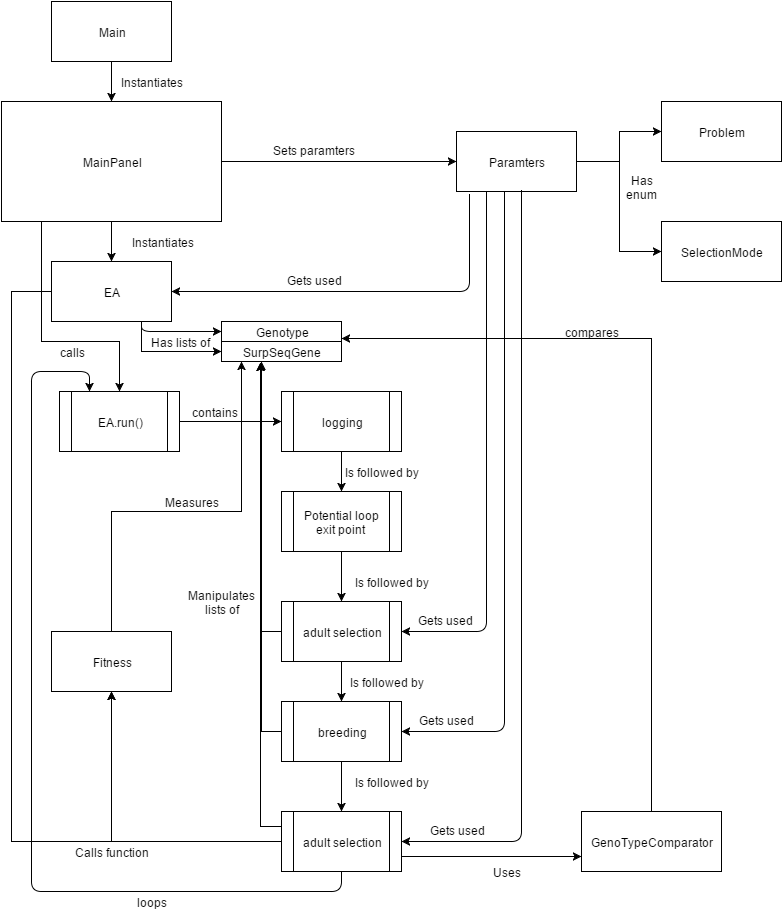

The diagram above was exported from draw.io. Its source (the exported page's mxGraphModel, read from the mxfile embedded in the PNG):
<mxGraphModel dx="1434" dy="805" grid="1" gridSize="10" guides="1" tooltips="1" connect="1" arrows="1" fold="1" page="1" pageScale="1" pageWidth="826" pageHeight="1169" background="#ffffff" math="0">
  <root>
    <mxCell id="0" />
    <mxCell id="1" parent="0" />
    <mxCell id="3851b77b453428de-1" value="Main" style="whiteSpace=wrap;html=1;" vertex="1" parent="1">
      <mxGeometry x="60" y="20" width="120" height="60" as="geometry" />
    </mxCell>
    <mxCell id="3851b77b453428de-8" style="edgeStyle=orthogonalEdgeStyle;rounded=0;html=1;exitX=1;exitY=0.5;jettySize=auto;orthogonalLoop=1;" edge="1" parent="1" source="3851b77b453428de-2" target="3851b77b453428de-5">
      <mxGeometry relative="1" as="geometry" />
    </mxCell>
    <mxCell id="3851b77b453428de-58" style="edgeStyle=orthogonalEdgeStyle;rounded=0;html=1;exitX=0.182;exitY=1;entryX=0.5;entryY=0;jettySize=auto;orthogonalLoop=1;exitPerimeter=0;" edge="1" parent="1" source="3851b77b453428de-2" target="3851b77b453428de-9">
      <mxGeometry relative="1" as="geometry">
        <Array as="points">
          <mxPoint x="50" y="360" />
          <mxPoint x="128" y="360" />
        </Array>
      </mxGeometry>
    </mxCell>
    <mxCell id="3851b77b453428de-2" value="MainPanel" style="whiteSpace=wrap;html=1;" vertex="1" parent="1">
      <mxGeometry x="10" y="120" width="220" height="120" as="geometry" />
    </mxCell>
    <mxCell id="3851b77b453428de-3" value="" style="endArrow=classic;html=1;exitX=0.5;exitY=1;entryX=0.5;entryY=0;" edge="1" parent="1" source="3851b77b453428de-1" target="3851b77b453428de-2">
      <mxGeometry width="50" height="50" relative="1" as="geometry">
        <mxPoint x="10" y="60" as="sourcePoint" />
        <mxPoint x="60" y="10" as="targetPoint" />
      </mxGeometry>
    </mxCell>
    <mxCell id="3851b77b453428de-83" style="edgeStyle=orthogonalEdgeStyle;rounded=0;html=1;exitX=0.5;exitY=0;entryX=1;entryY=-0.15;entryPerimeter=0;jettySize=auto;orthogonalLoop=1;" edge="1" parent="1" source="3851b77b453428de-4" target="3851b77b453428de-27">
      <mxGeometry relative="1" as="geometry">
        <Array as="points">
          <mxPoint x="660" y="357" />
        </Array>
      </mxGeometry>
    </mxCell>
    <mxCell id="3851b77b453428de-4" value="GenoTypeComparator" style="whiteSpace=wrap;html=1;" vertex="1" parent="1">
      <mxGeometry x="590" y="830" width="140" height="60" as="geometry" />
    </mxCell>
    <mxCell id="3851b77b453428de-54" style="edgeStyle=orthogonalEdgeStyle;rounded=0;html=1;exitX=1;exitY=0.5;entryX=0;entryY=0.5;jettySize=auto;orthogonalLoop=1;" edge="1" parent="1" source="3851b77b453428de-5" target="3851b77b453428de-52">
      <mxGeometry relative="1" as="geometry" />
    </mxCell>
    <mxCell id="3851b77b453428de-55" style="edgeStyle=orthogonalEdgeStyle;rounded=0;html=1;exitX=1;exitY=0.5;entryX=0;entryY=0.5;jettySize=auto;orthogonalLoop=1;" edge="1" parent="1" source="3851b77b453428de-5" target="3851b77b453428de-53">
      <mxGeometry relative="1" as="geometry" />
    </mxCell>
    <mxCell id="3851b77b453428de-5" value="Paramters" style="whiteSpace=wrap;html=1;" vertex="1" parent="1">
      <mxGeometry x="465" y="150" width="120" height="60" as="geometry" />
    </mxCell>
    <mxCell id="3851b77b453428de-32" style="edgeStyle=orthogonalEdgeStyle;rounded=0;html=1;exitX=0.75;exitY=1;entryX=0;entryY=0.5;jettySize=auto;orthogonalLoop=1;" edge="1" parent="1" source="3851b77b453428de-6" target="3851b77b453428de-27">
      <mxGeometry relative="1" as="geometry" />
    </mxCell>
    <mxCell id="3851b77b453428de-47" style="edgeStyle=orthogonalEdgeStyle;rounded=0;html=1;exitX=0;exitY=0.5;jettySize=auto;orthogonalLoop=1;entryX=0.5;entryY=1;" edge="1" parent="1" source="3851b77b453428de-6" target="3851b77b453428de-26">
      <mxGeometry relative="1" as="geometry">
        <mxPoint x="100" y="790" as="targetPoint" />
        <Array as="points">
          <mxPoint x="20" y="310" />
          <mxPoint x="20" y="860" />
          <mxPoint x="120" y="860" />
        </Array>
      </mxGeometry>
    </mxCell>
    <mxCell id="3851b77b453428de-6" value="EA" style="whiteSpace=wrap;html=1;" vertex="1" parent="1">
      <mxGeometry x="60" y="280" width="120" height="60" as="geometry" />
    </mxCell>
    <mxCell id="3851b77b453428de-7" value="" style="endArrow=classic;html=1;exitX=0.5;exitY=1;entryX=0.5;entryY=0;" edge="1" parent="1" source="3851b77b453428de-2" target="3851b77b453428de-6">
      <mxGeometry width="50" height="50" relative="1" as="geometry">
        <mxPoint x="10" y="60" as="sourcePoint" />
        <mxPoint x="60" y="10" as="targetPoint" />
      </mxGeometry>
    </mxCell>
    <mxCell id="3851b77b453428de-9" value="EA.run()" style="shape=process;whiteSpace=wrap;html=1;" vertex="1" parent="1">
      <mxGeometry x="68" y="410" width="120" height="60" as="geometry" />
    </mxCell>
    <mxCell id="3851b77b453428de-81" style="edgeStyle=orthogonalEdgeStyle;rounded=0;html=1;exitX=0;exitY=0.5;entryX=0.325;entryY=1.05;entryPerimeter=0;jettySize=auto;orthogonalLoop=1;" edge="1" parent="1" source="3851b77b453428de-11" target="3851b77b453428de-27">
      <mxGeometry relative="1" as="geometry" />
    </mxCell>
    <mxCell id="3851b77b453428de-11" value="adult selection" style="shape=process;whiteSpace=wrap;html=1;" vertex="1" parent="1">
      <mxGeometry x="290" y="620" width="120" height="60" as="geometry" />
    </mxCell>
    <mxCell id="3851b77b453428de-12" value="" style="endArrow=classic;html=1;exitX=1;exitY=0.5;" edge="1" parent="1" source="3851b77b453428de-9" target="3851b77b453428de-65">
      <mxGeometry width="50" height="50" relative="1" as="geometry">
        <mxPoint x="180" y="680" as="sourcePoint" />
        <mxPoint x="230" y="630" as="targetPoint" />
      </mxGeometry>
    </mxCell>
    <mxCell id="3851b77b453428de-13" value="" style="endArrow=classic;html=1;entryX=1;entryY=0.5;exitX=0.25;exitY=1;" edge="1" parent="1" source="3851b77b453428de-5" target="3851b77b453428de-11">
      <mxGeometry width="50" height="50" relative="1" as="geometry">
        <mxPoint x="450" y="433" as="sourcePoint" />
        <mxPoint x="60" y="10" as="targetPoint" />
        <Array as="points">
          <mxPoint x="495" y="650" />
        </Array>
      </mxGeometry>
    </mxCell>
    <mxCell id="3851b77b453428de-80" style="edgeStyle=orthogonalEdgeStyle;rounded=0;html=1;exitX=0;exitY=0.5;jettySize=auto;orthogonalLoop=1;" edge="1" parent="1" source="3851b77b453428de-14">
      <mxGeometry relative="1" as="geometry">
        <mxPoint x="270" y="380" as="targetPoint" />
      </mxGeometry>
    </mxCell>
    <mxCell id="3851b77b453428de-14" value="breeding" style="shape=process;whiteSpace=wrap;html=1;" vertex="1" parent="1">
      <mxGeometry x="290" y="720" width="120" height="60" as="geometry" />
    </mxCell>
    <mxCell id="3851b77b453428de-15" value="" style="endArrow=classic;html=1;entryX=1;entryY=0.5;exitX=0.108;exitY=1.05;exitPerimeter=0;" edge="1" parent="1" source="3851b77b453428de-5" target="3851b77b453428de-6">
      <mxGeometry width="50" height="50" relative="1" as="geometry">
        <mxPoint x="300" y="340" as="sourcePoint" />
        <mxPoint x="350" y="290" as="targetPoint" />
        <Array as="points">
          <mxPoint x="478" y="310" />
        </Array>
      </mxGeometry>
    </mxCell>
    <mxCell id="3851b77b453428de-16" value="" style="endArrow=classic;html=1;exitX=0.5;exitY=1;entryX=0.5;entryY=0;" edge="1" parent="1" source="3851b77b453428de-11" target="3851b77b453428de-14">
      <mxGeometry width="50" height="50" relative="1" as="geometry">
        <mxPoint x="440" y="620" as="sourcePoint" />
        <mxPoint x="490" y="570" as="targetPoint" />
      </mxGeometry>
    </mxCell>
    <mxCell id="3851b77b453428de-45" style="edgeStyle=orthogonalEdgeStyle;rounded=0;html=1;exitX=0;exitY=0.5;entryX=0.5;entryY=1;jettySize=auto;orthogonalLoop=1;" edge="1" parent="1" source="3851b77b453428de-18" target="3851b77b453428de-26">
      <mxGeometry relative="1" as="geometry" />
    </mxCell>
    <mxCell id="3851b77b453428de-79" style="edgeStyle=orthogonalEdgeStyle;rounded=0;html=1;exitX=0;exitY=0.25;entryX=0.325;entryY=1.05;entryPerimeter=0;jettySize=auto;orthogonalLoop=1;" edge="1" parent="1" source="3851b77b453428de-18" target="3851b77b453428de-27">
      <mxGeometry relative="1" as="geometry">
        <Array as="points">
          <mxPoint x="269" y="845" />
        </Array>
      </mxGeometry>
    </mxCell>
    <mxCell id="3851b77b453428de-18" value="adult selection" style="shape=process;whiteSpace=wrap;html=1;" vertex="1" parent="1">
      <mxGeometry x="290" y="830" width="120" height="60" as="geometry" />
    </mxCell>
    <mxCell id="3851b77b453428de-19" value="" style="endArrow=classic;html=1;exitX=0.5;exitY=1;entryX=0.5;entryY=0;" edge="1" parent="1" source="3851b77b453428de-14" target="3851b77b453428de-18">
      <mxGeometry width="50" height="50" relative="1" as="geometry">
        <mxPoint x="710" y="735" as="sourcePoint" />
        <mxPoint x="760" y="685" as="targetPoint" />
      </mxGeometry>
    </mxCell>
    <mxCell id="3851b77b453428de-20" value="" style="endArrow=classic;html=1;exitX=0.4;exitY=1;entryX=1;entryY=0.5;exitPerimeter=0;" edge="1" parent="1" source="3851b77b453428de-5" target="3851b77b453428de-14">
      <mxGeometry width="50" height="50" relative="1" as="geometry">
        <mxPoint x="10" y="160" as="sourcePoint" />
        <mxPoint x="60" y="110" as="targetPoint" />
        <Array as="points">
          <mxPoint x="513" y="750" />
        </Array>
      </mxGeometry>
    </mxCell>
    <mxCell id="3851b77b453428de-21" value="" style="endArrow=classic;html=1;exitX=0.542;exitY=0.983;entryX=1;entryY=0.5;exitPerimeter=0;" edge="1" parent="1" source="3851b77b453428de-5" target="3851b77b453428de-18">
      <mxGeometry width="50" height="50" relative="1" as="geometry">
        <mxPoint x="10" y="160" as="sourcePoint" />
        <mxPoint x="60" y="110" as="targetPoint" />
        <Array as="points">
          <mxPoint x="530" y="860" />
        </Array>
      </mxGeometry>
    </mxCell>
    <mxCell id="3851b77b453428de-22" value="" style="endArrow=classic;html=1;exitX=0.5;exitY=1;entryX=0.25;entryY=0;" edge="1" parent="1" source="3851b77b453428de-18" target="3851b77b453428de-9">
      <mxGeometry width="50" height="50" relative="1" as="geometry">
        <mxPoint x="10" y="160" as="sourcePoint" />
        <mxPoint x="60" y="110" as="targetPoint" />
        <Array as="points">
          <mxPoint x="350" y="910" />
          <mxPoint x="40" y="910" />
          <mxPoint x="40" y="510" />
          <mxPoint x="40" y="390" />
          <mxPoint x="98" y="390" />
        </Array>
      </mxGeometry>
    </mxCell>
    <mxCell id="3851b77b453428de-23" value="" style="endArrow=classic;html=1;exitX=1;exitY=0.75;entryX=0;entryY=0.75;" edge="1" parent="1" source="3851b77b453428de-18" target="3851b77b453428de-4">
      <mxGeometry width="50" height="50" relative="1" as="geometry">
        <mxPoint x="10" y="60" as="sourcePoint" />
        <mxPoint x="60" y="10" as="targetPoint" />
      </mxGeometry>
    </mxCell>
    <mxCell id="3851b77b453428de-24" value="Genotype" style="whiteSpace=wrap;html=1;" vertex="1" parent="1">
      <mxGeometry x="230" y="340" width="120" height="20" as="geometry" />
    </mxCell>
    <mxCell id="3851b77b453428de-48" style="edgeStyle=orthogonalEdgeStyle;rounded=0;html=1;exitX=0.5;exitY=0;jettySize=auto;orthogonalLoop=1;" edge="1" parent="1" source="3851b77b453428de-26">
      <mxGeometry relative="1" as="geometry">
        <mxPoint x="250" y="380" as="targetPoint" />
        <Array as="points">
          <mxPoint x="120" y="530" />
          <mxPoint x="250" y="530" />
        </Array>
      </mxGeometry>
    </mxCell>
    <mxCell id="3851b77b453428de-26" value="Fitness" style="whiteSpace=wrap;html=1;" vertex="1" parent="1">
      <mxGeometry x="60" y="650" width="120" height="60" as="geometry" />
    </mxCell>
    <mxCell id="3851b77b453428de-27" value="SurpSeqGene" style="whiteSpace=wrap;html=1;" vertex="1" parent="1">
      <mxGeometry x="230" y="360" width="120" height="20" as="geometry" />
    </mxCell>
    <mxCell id="3851b77b453428de-28" value="" style="endArrow=classic;html=1;exitX=0.75;exitY=1;entryX=0;entryY=0.5;" edge="1" parent="1" source="3851b77b453428de-6" target="3851b77b453428de-24">
      <mxGeometry width="50" height="50" relative="1" as="geometry">
        <mxPoint x="10" y="160" as="sourcePoint" />
        <mxPoint x="60" y="110" as="targetPoint" />
        <Array as="points">
          <mxPoint x="150" y="350" />
        </Array>
      </mxGeometry>
    </mxCell>
    <mxCell id="3851b77b453428de-33" value="Sets paramters&lt;div&gt;&lt;br&gt;&lt;/div&gt;" style="text;html=1;strokeColor=none;fillColor=none;align=center;verticalAlign=middle;whiteSpace=wrap;overflow=hidden;" vertex="1" parent="1">
      <mxGeometry x="265" y="160" width="113" height="20" as="geometry" />
    </mxCell>
    <mxCell id="3851b77b453428de-34" value="Instantiates" style="text;html=1;strokeColor=none;fillColor=none;align=center;verticalAlign=middle;whiteSpace=wrap;overflow=hidden;" vertex="1" parent="1">
      <mxGeometry x="105" y="90" width="110" height="20" as="geometry" />
    </mxCell>
    <mxCell id="3851b77b453428de-36" value="Instantiates" style="text;html=1;strokeColor=none;fillColor=none;align=center;verticalAlign=middle;whiteSpace=wrap;overflow=hidden;" vertex="1" parent="1">
      <mxGeometry x="103" y="250" width="135" height="20" as="geometry" />
    </mxCell>
    <mxCell id="3851b77b453428de-37" value="Gets used&lt;div&gt;&lt;br&gt;&lt;/div&gt;" style="text;html=1;strokeColor=none;fillColor=none;align=center;verticalAlign=middle;whiteSpace=wrap;overflow=hidden;" vertex="1" parent="1">
      <mxGeometry x="287" y="290" width="70" height="20" as="geometry" />
    </mxCell>
    <mxCell id="3851b77b453428de-38" value="Gets used&lt;div&gt;&lt;br&gt;&lt;/div&gt;" style="text;html=1;strokeColor=none;fillColor=none;align=center;verticalAlign=middle;whiteSpace=wrap;overflow=hidden;" vertex="1" parent="1">
      <mxGeometry x="414" y="730" width="80" height="20" as="geometry" />
    </mxCell>
    <mxCell id="3851b77b453428de-40" value="Gets used&lt;div&gt;&lt;br&gt;&lt;/div&gt;" style="text;html=1;strokeColor=none;fillColor=none;align=center;verticalAlign=middle;whiteSpace=wrap;overflow=hidden;" vertex="1" parent="1">
      <mxGeometry x="430" y="840" width="70" height="20" as="geometry" />
    </mxCell>
    <mxCell id="3851b77b453428de-41" value="Gets used&lt;div&gt;&lt;br&gt;&lt;/div&gt;" style="text;html=1;strokeColor=none;fillColor=none;align=center;verticalAlign=middle;whiteSpace=wrap;overflow=hidden;" vertex="1" parent="1">
      <mxGeometry x="418" y="630" width="70" height="20" as="geometry" />
    </mxCell>
    <mxCell id="3851b77b453428de-42" value="&lt;div&gt;Uses&lt;/div&gt;" style="text;html=1;strokeColor=none;fillColor=none;align=center;verticalAlign=middle;whiteSpace=wrap;overflow=hidden;" vertex="1" parent="1">
      <mxGeometry x="480" y="880" width="70" height="20" as="geometry" />
    </mxCell>
    <mxCell id="3851b77b453428de-46" value="Calls function" style="text;html=1;strokeColor=none;fillColor=none;align=center;verticalAlign=middle;whiteSpace=wrap;overflow=hidden;" vertex="1" parent="1">
      <mxGeometry x="80" y="860" width="80" height="20" as="geometry" />
    </mxCell>
    <mxCell id="3851b77b453428de-49" value="Measures" style="text;html=1;strokeColor=none;fillColor=none;align=center;verticalAlign=middle;whiteSpace=wrap;overflow=hidden;" vertex="1" parent="1">
      <mxGeometry x="170" y="510" width="60" height="20" as="geometry" />
    </mxCell>
    <mxCell id="3851b77b453428de-50" value="Has lists of" style="text;html=1;strokeColor=none;fillColor=none;align=center;verticalAlign=middle;whiteSpace=wrap;overflow=hidden;" vertex="1" parent="1">
      <mxGeometry x="153" y="350" width="70" height="20" as="geometry" />
    </mxCell>
    <mxCell id="3851b77b453428de-52" value="Problem" style="whiteSpace=wrap;html=1;" vertex="1" parent="1">
      <mxGeometry x="670" y="120" width="120" height="60" as="geometry" />
    </mxCell>
    <mxCell id="3851b77b453428de-53" value="SelectionMode" style="whiteSpace=wrap;html=1;" vertex="1" parent="1">
      <mxGeometry x="670" y="240" width="120" height="60" as="geometry" />
    </mxCell>
    <mxCell id="3851b77b453428de-56" value="Has enum" style="text;html=1;strokeColor=none;fillColor=none;align=center;verticalAlign=middle;whiteSpace=wrap;overflow=hidden;" vertex="1" parent="1">
      <mxGeometry x="630" y="190" width="40" height="30" as="geometry" />
    </mxCell>
    <mxCell id="3851b77b453428de-59" value="calls" style="text;html=1;strokeColor=none;fillColor=none;align=center;verticalAlign=middle;whiteSpace=wrap;overflow=hidden;" vertex="1" parent="1">
      <mxGeometry x="60" y="360" width="40" height="20" as="geometry" />
    </mxCell>
    <mxCell id="3851b77b453428de-60" value="contains" style="text;html=1;strokeColor=none;fillColor=none;align=center;verticalAlign=middle;whiteSpace=wrap;overflow=hidden;" vertex="1" parent="1">
      <mxGeometry x="195" y="420" width="55" height="20" as="geometry" />
    </mxCell>
    <mxCell id="3851b77b453428de-61" value="Is followed by" style="text;html=1;strokeColor=none;fillColor=none;align=center;verticalAlign=middle;whiteSpace=wrap;overflow=hidden;" vertex="1" parent="1">
      <mxGeometry x="360" y="590" width="80" height="20" as="geometry" />
    </mxCell>
    <mxCell id="3851b77b453428de-62" value="Is followed by" style="text;html=1;strokeColor=none;fillColor=none;align=center;verticalAlign=middle;whiteSpace=wrap;overflow=hidden;" vertex="1" parent="1">
      <mxGeometry x="355" y="690" width="80" height="20" as="geometry" />
    </mxCell>
    <mxCell id="3851b77b453428de-64" value="loops" style="text;html=1;strokeColor=none;fillColor=none;align=center;verticalAlign=middle;whiteSpace=wrap;overflow=hidden;" vertex="1" parent="1">
      <mxGeometry x="140" y="910" width="40" height="20" as="geometry" />
    </mxCell>
    <mxCell id="3851b77b453428de-69" style="edgeStyle=orthogonalEdgeStyle;rounded=0;html=1;exitX=0.5;exitY=1;jettySize=auto;orthogonalLoop=1;" edge="1" parent="1" source="3851b77b453428de-73" target="3851b77b453428de-11">
      <mxGeometry relative="1" as="geometry">
        <Array as="points">
          <mxPoint x="350" y="580" />
          <mxPoint x="350" y="580" />
        </Array>
      </mxGeometry>
    </mxCell>
    <mxCell id="3851b77b453428de-77" style="edgeStyle=orthogonalEdgeStyle;rounded=0;html=1;exitX=0.5;exitY=1;entryX=0.5;entryY=0;jettySize=auto;orthogonalLoop=1;" edge="1" parent="1" source="3851b77b453428de-65" target="3851b77b453428de-73">
      <mxGeometry relative="1" as="geometry" />
    </mxCell>
    <mxCell id="3851b77b453428de-65" value="logging" style="shape=process;whiteSpace=wrap;html=1;" vertex="1" parent="1">
      <mxGeometry x="290" y="410" width="120" height="60" as="geometry" />
    </mxCell>
    <mxCell id="3851b77b453428de-72" value="Is followed by" style="text;html=1;strokeColor=none;fillColor=none;align=center;verticalAlign=middle;whiteSpace=wrap;overflow=hidden;" vertex="1" parent="1">
      <mxGeometry x="360" y="790" width="80" height="20" as="geometry" />
    </mxCell>
    <mxCell id="3851b77b453428de-73" value="Potential loop exit point&amp;nbsp;" style="shape=process;whiteSpace=wrap;html=1;" vertex="1" parent="1">
      <mxGeometry x="290" y="510" width="120" height="60" as="geometry" />
    </mxCell>
    <mxCell id="3851b77b453428de-78" value="Is followed by" style="text;html=1;strokeColor=none;fillColor=none;align=center;verticalAlign=middle;whiteSpace=wrap;overflow=hidden;" vertex="1" parent="1">
      <mxGeometry x="350" y="480" width="80" height="20" as="geometry" />
    </mxCell>
    <mxCell id="3851b77b453428de-82" value="Manipulates lists of" style="text;html=1;strokeColor=none;fillColor=none;align=center;verticalAlign=middle;whiteSpace=wrap;overflow=hidden;" vertex="1" parent="1">
      <mxGeometry x="185" y="600" width="90" height="40" as="geometry" />
    </mxCell>
    <mxCell id="3851b77b453428de-84" value="compares" style="text;html=1;strokeColor=none;fillColor=none;align=center;verticalAlign=middle;whiteSpace=wrap;overflow=hidden;" vertex="1" parent="1">
      <mxGeometry x="570" y="340" width="60" height="20" as="geometry" />
    </mxCell>
  </root>
</mxGraphModel>